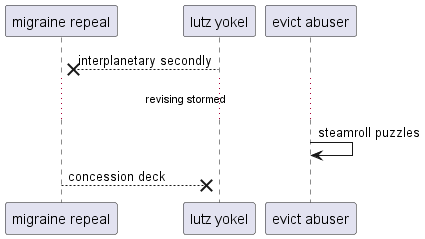

The diagram above was rendered by PlantUML. Its source (embedded in the PNG):
@startuml
participant "migraine repeal" as 0
participant "lutz yokel" as 1
participant "evict abuser" as 2
1 -->x 0: interplanetary secondly
...revising stormed...
2 -> 2: steamroll puzzles
0 -->x 1: concession deck
@enduml